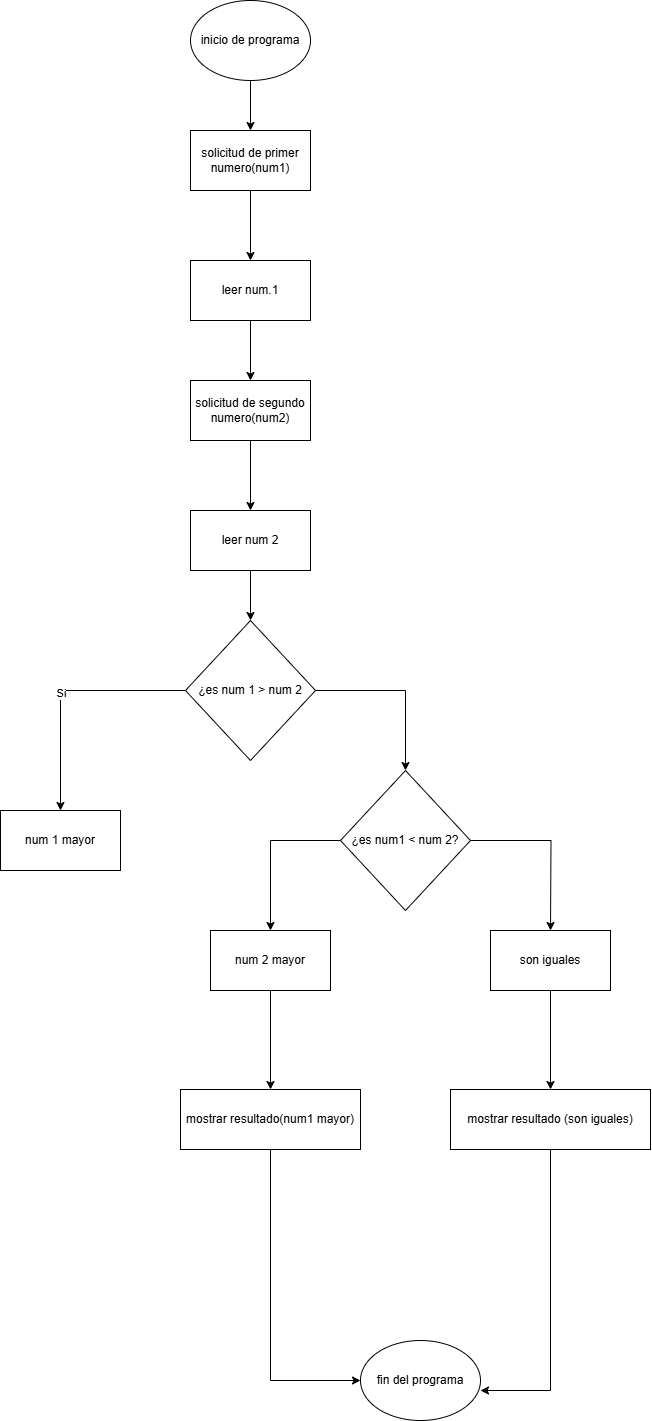

The diagram above was exported from draw.io. Its source (the exported page's mxGraphModel, read from the mxfile embedded in the PNG):
<mxGraphModel dx="733" dy="400" grid="1" gridSize="10" guides="1" tooltips="1" connect="1" arrows="1" fold="1" page="1" pageScale="1" pageWidth="827" pageHeight="1169" math="0" shadow="0">
  <root>
    <mxCell id="0" />
    <mxCell id="1" parent="0" />
    <mxCell id="4dYubzouUKZgnsDL-jlK-40" value="" style="edgeStyle=orthogonalEdgeStyle;rounded=0;orthogonalLoop=1;jettySize=auto;html=1;" edge="1" parent="1" source="4dYubzouUKZgnsDL-jlK-27" target="4dYubzouUKZgnsDL-jlK-28">
      <mxGeometry relative="1" as="geometry" />
    </mxCell>
    <mxCell id="4dYubzouUKZgnsDL-jlK-27" value="inicio de programa" style="ellipse;whiteSpace=wrap;html=1;" vertex="1" parent="1">
      <mxGeometry x="400" y="80" width="120" height="80" as="geometry" />
    </mxCell>
    <mxCell id="4dYubzouUKZgnsDL-jlK-41" value="" style="edgeStyle=orthogonalEdgeStyle;rounded=0;orthogonalLoop=1;jettySize=auto;html=1;" edge="1" parent="1" source="4dYubzouUKZgnsDL-jlK-28" target="4dYubzouUKZgnsDL-jlK-29">
      <mxGeometry relative="1" as="geometry" />
    </mxCell>
    <mxCell id="4dYubzouUKZgnsDL-jlK-28" value="solicitud de primer numero(num1)" style="rounded=0;whiteSpace=wrap;html=1;" vertex="1" parent="1">
      <mxGeometry x="400" y="210" width="120" height="60" as="geometry" />
    </mxCell>
    <mxCell id="4dYubzouUKZgnsDL-jlK-42" value="" style="edgeStyle=orthogonalEdgeStyle;rounded=0;orthogonalLoop=1;jettySize=auto;html=1;" edge="1" parent="1" source="4dYubzouUKZgnsDL-jlK-29" target="4dYubzouUKZgnsDL-jlK-30">
      <mxGeometry relative="1" as="geometry" />
    </mxCell>
    <mxCell id="4dYubzouUKZgnsDL-jlK-29" value="leer num.1" style="rounded=0;whiteSpace=wrap;html=1;" vertex="1" parent="1">
      <mxGeometry x="400" y="340" width="120" height="60" as="geometry" />
    </mxCell>
    <mxCell id="4dYubzouUKZgnsDL-jlK-43" value="" style="edgeStyle=orthogonalEdgeStyle;rounded=0;orthogonalLoop=1;jettySize=auto;html=1;" edge="1" parent="1" source="4dYubzouUKZgnsDL-jlK-30" target="4dYubzouUKZgnsDL-jlK-31">
      <mxGeometry relative="1" as="geometry" />
    </mxCell>
    <mxCell id="4dYubzouUKZgnsDL-jlK-30" value="solicitud de segundo numero(num2)" style="rounded=0;whiteSpace=wrap;html=1;" vertex="1" parent="1">
      <mxGeometry x="400" y="460" width="120" height="60" as="geometry" />
    </mxCell>
    <mxCell id="4dYubzouUKZgnsDL-jlK-44" value="" style="edgeStyle=orthogonalEdgeStyle;rounded=0;orthogonalLoop=1;jettySize=auto;html=1;" edge="1" parent="1" source="4dYubzouUKZgnsDL-jlK-31" target="4dYubzouUKZgnsDL-jlK-33">
      <mxGeometry relative="1" as="geometry" />
    </mxCell>
    <mxCell id="4dYubzouUKZgnsDL-jlK-31" value="leer num 2" style="rounded=0;whiteSpace=wrap;html=1;" vertex="1" parent="1">
      <mxGeometry x="400" y="590" width="120" height="60" as="geometry" />
    </mxCell>
    <mxCell id="4dYubzouUKZgnsDL-jlK-45" style="edgeStyle=orthogonalEdgeStyle;rounded=0;orthogonalLoop=1;jettySize=auto;html=1;exitX=1;exitY=0.5;exitDx=0;exitDy=0;entryX=0.5;entryY=0;entryDx=0;entryDy=0;" edge="1" parent="1" source="4dYubzouUKZgnsDL-jlK-33" target="4dYubzouUKZgnsDL-jlK-37">
      <mxGeometry relative="1" as="geometry" />
    </mxCell>
    <mxCell id="4dYubzouUKZgnsDL-jlK-46" style="edgeStyle=orthogonalEdgeStyle;rounded=0;orthogonalLoop=1;jettySize=auto;html=1;entryX=0.5;entryY=0;entryDx=0;entryDy=0;" edge="1" parent="1" source="4dYubzouUKZgnsDL-jlK-33" target="4dYubzouUKZgnsDL-jlK-34">
      <mxGeometry relative="1" as="geometry" />
    </mxCell>
    <mxCell id="4dYubzouUKZgnsDL-jlK-56" value="Si" style="edgeLabel;html=1;align=center;verticalAlign=middle;resizable=0;points=[];" vertex="1" connectable="0" parent="4dYubzouUKZgnsDL-jlK-46">
      <mxGeometry x="0.0408" y="1" relative="1" as="geometry">
        <mxPoint as="offset" />
      </mxGeometry>
    </mxCell>
    <mxCell id="4dYubzouUKZgnsDL-jlK-33" value="¿es num 1 &amp;gt; num 2" style="rhombus;whiteSpace=wrap;html=1;" vertex="1" parent="1">
      <mxGeometry x="395" y="700" width="130" height="140" as="geometry" />
    </mxCell>
    <mxCell id="4dYubzouUKZgnsDL-jlK-34" value="num 1 mayor" style="rounded=0;whiteSpace=wrap;html=1;" vertex="1" parent="1">
      <mxGeometry x="210" y="890" width="120" height="60" as="geometry" />
    </mxCell>
    <mxCell id="4dYubzouUKZgnsDL-jlK-47" style="edgeStyle=orthogonalEdgeStyle;rounded=0;orthogonalLoop=1;jettySize=auto;html=1;entryX=0.5;entryY=0;entryDx=0;entryDy=0;" edge="1" parent="1" source="4dYubzouUKZgnsDL-jlK-37" target="4dYubzouUKZgnsDL-jlK-38">
      <mxGeometry relative="1" as="geometry" />
    </mxCell>
    <mxCell id="4dYubzouUKZgnsDL-jlK-48" style="edgeStyle=orthogonalEdgeStyle;rounded=0;orthogonalLoop=1;jettySize=auto;html=1;" edge="1" parent="1" source="4dYubzouUKZgnsDL-jlK-37">
      <mxGeometry relative="1" as="geometry">
        <mxPoint x="760" y="1010" as="targetPoint" />
      </mxGeometry>
    </mxCell>
    <mxCell id="4dYubzouUKZgnsDL-jlK-37" value="¿es num1 &amp;lt; num 2?" style="rhombus;whiteSpace=wrap;html=1;" vertex="1" parent="1">
      <mxGeometry x="550" y="850" width="130" height="140" as="geometry" />
    </mxCell>
    <mxCell id="4dYubzouUKZgnsDL-jlK-52" value="" style="edgeStyle=orthogonalEdgeStyle;rounded=0;orthogonalLoop=1;jettySize=auto;html=1;" edge="1" parent="1" source="4dYubzouUKZgnsDL-jlK-38" target="4dYubzouUKZgnsDL-jlK-49">
      <mxGeometry relative="1" as="geometry" />
    </mxCell>
    <mxCell id="4dYubzouUKZgnsDL-jlK-38" value="num 2 mayor" style="rounded=0;whiteSpace=wrap;html=1;" vertex="1" parent="1">
      <mxGeometry x="420" y="1010" width="120" height="60" as="geometry" />
    </mxCell>
    <mxCell id="4dYubzouUKZgnsDL-jlK-51" value="" style="edgeStyle=orthogonalEdgeStyle;rounded=0;orthogonalLoop=1;jettySize=auto;html=1;" edge="1" parent="1" source="4dYubzouUKZgnsDL-jlK-39" target="4dYubzouUKZgnsDL-jlK-50">
      <mxGeometry relative="1" as="geometry" />
    </mxCell>
    <mxCell id="4dYubzouUKZgnsDL-jlK-39" value="son iguales" style="rounded=0;whiteSpace=wrap;html=1;" vertex="1" parent="1">
      <mxGeometry x="700" y="1010" width="120" height="60" as="geometry" />
    </mxCell>
    <mxCell id="4dYubzouUKZgnsDL-jlK-54" style="edgeStyle=orthogonalEdgeStyle;rounded=0;orthogonalLoop=1;jettySize=auto;html=1;exitX=0.5;exitY=1;exitDx=0;exitDy=0;entryX=0;entryY=0.5;entryDx=0;entryDy=0;" edge="1" parent="1" source="4dYubzouUKZgnsDL-jlK-49" target="4dYubzouUKZgnsDL-jlK-53">
      <mxGeometry relative="1" as="geometry" />
    </mxCell>
    <mxCell id="4dYubzouUKZgnsDL-jlK-49" value="mostrar resultado(num1 mayor)" style="rounded=0;whiteSpace=wrap;html=1;" vertex="1" parent="1">
      <mxGeometry x="390" y="1169" width="180" height="60" as="geometry" />
    </mxCell>
    <mxCell id="4dYubzouUKZgnsDL-jlK-50" value="mostrar resultado (son iguales)" style="rounded=0;whiteSpace=wrap;html=1;" vertex="1" parent="1">
      <mxGeometry x="660" y="1169" width="200" height="60" as="geometry" />
    </mxCell>
    <mxCell id="4dYubzouUKZgnsDL-jlK-53" value="fin del programa" style="ellipse;whiteSpace=wrap;html=1;" vertex="1" parent="1">
      <mxGeometry x="570" y="1420" width="120" height="80" as="geometry" />
    </mxCell>
    <mxCell id="4dYubzouUKZgnsDL-jlK-55" style="edgeStyle=orthogonalEdgeStyle;rounded=0;orthogonalLoop=1;jettySize=auto;html=1;entryX=1;entryY=0.625;entryDx=0;entryDy=0;entryPerimeter=0;" edge="1" parent="1" source="4dYubzouUKZgnsDL-jlK-50" target="4dYubzouUKZgnsDL-jlK-53">
      <mxGeometry relative="1" as="geometry" />
    </mxCell>
  </root>
</mxGraphModel>